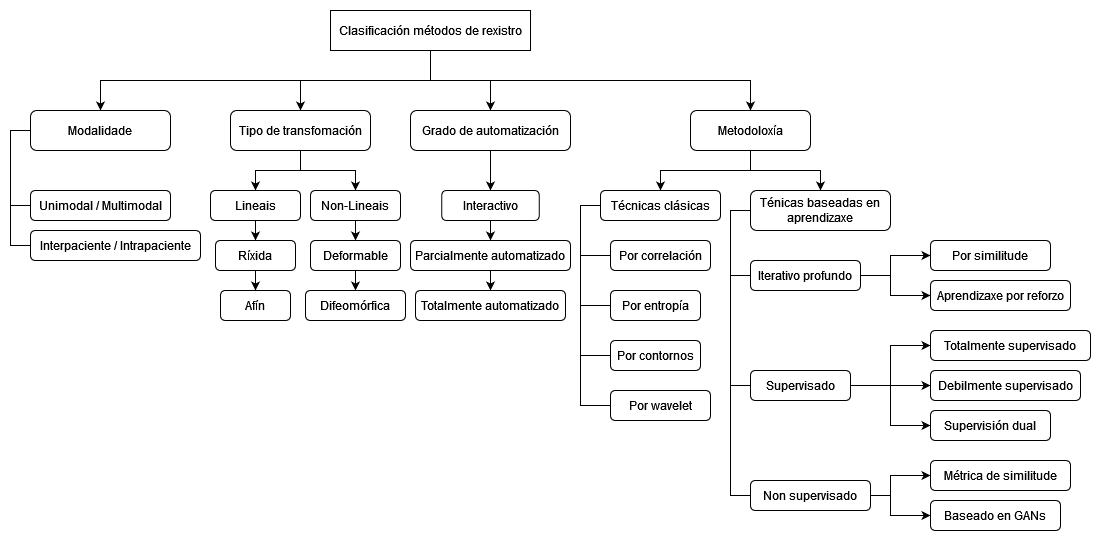

The diagram above was exported from draw.io. Its source (the exported page's mxGraphModel, read from the mxfile embedded in the PNG):
<mxGraphModel dx="1229" dy="902" grid="1" gridSize="10" guides="1" tooltips="1" connect="1" arrows="1" fold="1" page="1" pageScale="1" pageWidth="850" pageHeight="1100" math="0" shadow="0">
  <root>
    <mxCell id="0" />
    <mxCell id="1" parent="0" />
    <mxCell id="kx_qIP4NcIYdUgOtcNl2-83" style="edgeStyle=orthogonalEdgeStyle;rounded=0;orthogonalLoop=1;jettySize=auto;html=1;entryX=0.5;entryY=0;entryDx=0;entryDy=0;" edge="1" parent="1" source="kx_qIP4NcIYdUgOtcNl2-1" target="kx_qIP4NcIYdUgOtcNl2-3">
      <mxGeometry relative="1" as="geometry">
        <Array as="points">
          <mxPoint x="580" y="290" />
          <mxPoint x="250" y="290" />
        </Array>
      </mxGeometry>
    </mxCell>
    <mxCell id="kx_qIP4NcIYdUgOtcNl2-84" style="edgeStyle=orthogonalEdgeStyle;rounded=0;orthogonalLoop=1;jettySize=auto;html=1;entryX=0.5;entryY=0;entryDx=0;entryDy=0;" edge="1" parent="1" source="kx_qIP4NcIYdUgOtcNl2-1" target="kx_qIP4NcIYdUgOtcNl2-4">
      <mxGeometry relative="1" as="geometry" />
    </mxCell>
    <mxCell id="kx_qIP4NcIYdUgOtcNl2-85" style="edgeStyle=orthogonalEdgeStyle;rounded=0;orthogonalLoop=1;jettySize=auto;html=1;entryX=0.5;entryY=0;entryDx=0;entryDy=0;" edge="1" parent="1" source="kx_qIP4NcIYdUgOtcNl2-1" target="kx_qIP4NcIYdUgOtcNl2-7">
      <mxGeometry relative="1" as="geometry" />
    </mxCell>
    <mxCell id="kx_qIP4NcIYdUgOtcNl2-86" style="edgeStyle=orthogonalEdgeStyle;rounded=0;orthogonalLoop=1;jettySize=auto;html=1;entryX=0.5;entryY=0;entryDx=0;entryDy=0;" edge="1" parent="1" source="kx_qIP4NcIYdUgOtcNl2-1" target="kx_qIP4NcIYdUgOtcNl2-42">
      <mxGeometry relative="1" as="geometry">
        <Array as="points">
          <mxPoint x="580" y="290" />
          <mxPoint x="900" y="290" />
        </Array>
      </mxGeometry>
    </mxCell>
    <mxCell id="kx_qIP4NcIYdUgOtcNl2-1" value="Clasificación métodos de rexistro" style="rounded=0;whiteSpace=wrap;html=1;" vertex="1" parent="1">
      <mxGeometry x="480" y="220" width="200" height="40" as="geometry" />
    </mxCell>
    <mxCell id="kx_qIP4NcIYdUgOtcNl2-29" style="edgeStyle=orthogonalEdgeStyle;rounded=0;orthogonalLoop=1;jettySize=auto;html=1;entryX=0;entryY=0.5;entryDx=0;entryDy=0;endArrow=none;endFill=0;" edge="1" parent="1" source="kx_qIP4NcIYdUgOtcNl2-3" target="kx_qIP4NcIYdUgOtcNl2-10">
      <mxGeometry relative="1" as="geometry">
        <Array as="points">
          <mxPoint x="160" y="340" />
          <mxPoint x="160" y="415" />
        </Array>
      </mxGeometry>
    </mxCell>
    <mxCell id="kx_qIP4NcIYdUgOtcNl2-30" style="edgeStyle=orthogonalEdgeStyle;rounded=0;orthogonalLoop=1;jettySize=auto;html=1;entryX=0;entryY=0.75;entryDx=0;entryDy=0;endArrow=none;endFill=0;" edge="1" parent="1" source="kx_qIP4NcIYdUgOtcNl2-3" target="kx_qIP4NcIYdUgOtcNl2-13">
      <mxGeometry relative="1" as="geometry">
        <Array as="points">
          <mxPoint x="160" y="340" />
          <mxPoint x="160" y="455" />
          <mxPoint x="180" y="455" />
        </Array>
      </mxGeometry>
    </mxCell>
    <mxCell id="kx_qIP4NcIYdUgOtcNl2-3" value="Modalidade" style="rounded=1;whiteSpace=wrap;html=1;" vertex="1" parent="1">
      <mxGeometry x="180" y="320" width="140" height="40" as="geometry" />
    </mxCell>
    <mxCell id="kx_qIP4NcIYdUgOtcNl2-18" style="edgeStyle=orthogonalEdgeStyle;rounded=0;orthogonalLoop=1;jettySize=auto;html=1;entryX=0.5;entryY=0;entryDx=0;entryDy=0;" edge="1" parent="1" source="kx_qIP4NcIYdUgOtcNl2-4" target="kx_qIP4NcIYdUgOtcNl2-16">
      <mxGeometry relative="1" as="geometry" />
    </mxCell>
    <mxCell id="kx_qIP4NcIYdUgOtcNl2-19" style="edgeStyle=orthogonalEdgeStyle;rounded=0;orthogonalLoop=1;jettySize=auto;html=1;" edge="1" parent="1" source="kx_qIP4NcIYdUgOtcNl2-4" target="kx_qIP4NcIYdUgOtcNl2-17">
      <mxGeometry relative="1" as="geometry" />
    </mxCell>
    <mxCell id="kx_qIP4NcIYdUgOtcNl2-4" value="Tipo de transfomación" style="rounded=1;whiteSpace=wrap;html=1;" vertex="1" parent="1">
      <mxGeometry x="380" y="320" width="140" height="40" as="geometry" />
    </mxCell>
    <mxCell id="kx_qIP4NcIYdUgOtcNl2-37" style="edgeStyle=orthogonalEdgeStyle;rounded=0;orthogonalLoop=1;jettySize=auto;html=1;entryX=0.5;entryY=0;entryDx=0;entryDy=0;" edge="1" parent="1" source="kx_qIP4NcIYdUgOtcNl2-7" target="kx_qIP4NcIYdUgOtcNl2-31">
      <mxGeometry relative="1" as="geometry" />
    </mxCell>
    <mxCell id="kx_qIP4NcIYdUgOtcNl2-7" value="Grado de automatización" style="rounded=1;whiteSpace=wrap;html=1;" vertex="1" parent="1">
      <mxGeometry x="560" y="320" width="160" height="40" as="geometry" />
    </mxCell>
    <mxCell id="kx_qIP4NcIYdUgOtcNl2-10" value="Unimodal / Multimodal" style="rounded=1;whiteSpace=wrap;html=1;" vertex="1" parent="1">
      <mxGeometry x="180" y="400" width="140" height="30" as="geometry" />
    </mxCell>
    <mxCell id="kx_qIP4NcIYdUgOtcNl2-13" value="Interpaciente / Intrapaciente" style="rounded=1;whiteSpace=wrap;html=1;" vertex="1" parent="1">
      <mxGeometry x="180" y="440" width="170" height="30" as="geometry" />
    </mxCell>
    <mxCell id="kx_qIP4NcIYdUgOtcNl2-20" style="edgeStyle=orthogonalEdgeStyle;rounded=0;orthogonalLoop=1;jettySize=auto;html=1;" edge="1" parent="1" source="kx_qIP4NcIYdUgOtcNl2-14" target="kx_qIP4NcIYdUgOtcNl2-15">
      <mxGeometry relative="1" as="geometry" />
    </mxCell>
    <mxCell id="kx_qIP4NcIYdUgOtcNl2-14" value="Ríxida" style="rounded=1;whiteSpace=wrap;html=1;" vertex="1" parent="1">
      <mxGeometry x="365" y="450" width="80" height="30" as="geometry" />
    </mxCell>
    <mxCell id="kx_qIP4NcIYdUgOtcNl2-15" value="Afín" style="rounded=1;whiteSpace=wrap;html=1;" vertex="1" parent="1">
      <mxGeometry x="370" y="500" width="70" height="30" as="geometry" />
    </mxCell>
    <mxCell id="kx_qIP4NcIYdUgOtcNl2-22" style="edgeStyle=orthogonalEdgeStyle;rounded=0;orthogonalLoop=1;jettySize=auto;html=1;exitX=0.5;exitY=1;exitDx=0;exitDy=0;" edge="1" parent="1" source="kx_qIP4NcIYdUgOtcNl2-16" target="kx_qIP4NcIYdUgOtcNl2-14">
      <mxGeometry relative="1" as="geometry" />
    </mxCell>
    <mxCell id="kx_qIP4NcIYdUgOtcNl2-16" value="Lineais" style="rounded=1;whiteSpace=wrap;html=1;" vertex="1" parent="1">
      <mxGeometry x="360" y="400" width="90" height="30" as="geometry" />
    </mxCell>
    <mxCell id="kx_qIP4NcIYdUgOtcNl2-23" style="edgeStyle=orthogonalEdgeStyle;rounded=0;orthogonalLoop=1;jettySize=auto;html=1;" edge="1" parent="1" source="kx_qIP4NcIYdUgOtcNl2-17">
      <mxGeometry relative="1" as="geometry">
        <mxPoint x="505" y="450" as="targetPoint" />
      </mxGeometry>
    </mxCell>
    <mxCell id="kx_qIP4NcIYdUgOtcNl2-17" value="Non-Lineais" style="rounded=1;whiteSpace=wrap;html=1;" vertex="1" parent="1">
      <mxGeometry x="460" y="400" width="90" height="30" as="geometry" />
    </mxCell>
    <mxCell id="kx_qIP4NcIYdUgOtcNl2-28" style="edgeStyle=orthogonalEdgeStyle;rounded=0;orthogonalLoop=1;jettySize=auto;html=1;exitX=0.5;exitY=1;exitDx=0;exitDy=0;entryX=0.5;entryY=0;entryDx=0;entryDy=0;" edge="1" parent="1" source="kx_qIP4NcIYdUgOtcNl2-24" target="kx_qIP4NcIYdUgOtcNl2-26">
      <mxGeometry relative="1" as="geometry" />
    </mxCell>
    <mxCell id="kx_qIP4NcIYdUgOtcNl2-24" value="Deformable" style="rounded=1;whiteSpace=wrap;html=1;" vertex="1" parent="1">
      <mxGeometry x="460" y="450" width="90" height="30" as="geometry" />
    </mxCell>
    <mxCell id="kx_qIP4NcIYdUgOtcNl2-26" value="Difeomórfica" style="rounded=1;whiteSpace=wrap;html=1;" vertex="1" parent="1">
      <mxGeometry x="455" y="500" width="100" height="30" as="geometry" />
    </mxCell>
    <mxCell id="kx_qIP4NcIYdUgOtcNl2-27" style="edgeStyle=orthogonalEdgeStyle;rounded=0;orthogonalLoop=1;jettySize=auto;html=1;exitX=0.5;exitY=1;exitDx=0;exitDy=0;" edge="1" parent="1" source="kx_qIP4NcIYdUgOtcNl2-26" target="kx_qIP4NcIYdUgOtcNl2-26">
      <mxGeometry relative="1" as="geometry" />
    </mxCell>
    <mxCell id="kx_qIP4NcIYdUgOtcNl2-40" style="edgeStyle=orthogonalEdgeStyle;rounded=0;orthogonalLoop=1;jettySize=auto;html=1;exitX=0.5;exitY=1;exitDx=0;exitDy=0;entryX=0.5;entryY=0;entryDx=0;entryDy=0;" edge="1" parent="1" source="kx_qIP4NcIYdUgOtcNl2-31" target="kx_qIP4NcIYdUgOtcNl2-32">
      <mxGeometry relative="1" as="geometry" />
    </mxCell>
    <mxCell id="kx_qIP4NcIYdUgOtcNl2-31" value="Interactivo" style="rounded=1;whiteSpace=wrap;html=1;" vertex="1" parent="1">
      <mxGeometry x="591.25" y="400" width="97.5" height="30" as="geometry" />
    </mxCell>
    <mxCell id="kx_qIP4NcIYdUgOtcNl2-41" style="edgeStyle=orthogonalEdgeStyle;rounded=0;orthogonalLoop=1;jettySize=auto;html=1;exitX=0.5;exitY=1;exitDx=0;exitDy=0;entryX=0.5;entryY=0;entryDx=0;entryDy=0;" edge="1" parent="1" source="kx_qIP4NcIYdUgOtcNl2-32" target="kx_qIP4NcIYdUgOtcNl2-33">
      <mxGeometry relative="1" as="geometry" />
    </mxCell>
    <mxCell id="kx_qIP4NcIYdUgOtcNl2-32" value="Parcialmente automatizado" style="rounded=1;whiteSpace=wrap;html=1;" vertex="1" parent="1">
      <mxGeometry x="560" y="450" width="160" height="30" as="geometry" />
    </mxCell>
    <mxCell id="kx_qIP4NcIYdUgOtcNl2-33" value="Totalmente automatizado" style="rounded=1;whiteSpace=wrap;html=1;" vertex="1" parent="1">
      <mxGeometry x="565" y="500" width="150" height="30" as="geometry" />
    </mxCell>
    <mxCell id="kx_qIP4NcIYdUgOtcNl2-46" style="edgeStyle=orthogonalEdgeStyle;rounded=0;orthogonalLoop=1;jettySize=auto;html=1;entryX=0.5;entryY=0;entryDx=0;entryDy=0;" edge="1" parent="1" source="kx_qIP4NcIYdUgOtcNl2-42" target="kx_qIP4NcIYdUgOtcNl2-44">
      <mxGeometry relative="1" as="geometry" />
    </mxCell>
    <mxCell id="kx_qIP4NcIYdUgOtcNl2-47" style="edgeStyle=orthogonalEdgeStyle;rounded=0;orthogonalLoop=1;jettySize=auto;html=1;" edge="1" parent="1" source="kx_qIP4NcIYdUgOtcNl2-42" target="kx_qIP4NcIYdUgOtcNl2-45">
      <mxGeometry relative="1" as="geometry" />
    </mxCell>
    <mxCell id="kx_qIP4NcIYdUgOtcNl2-42" value="Metodoloxía" style="rounded=1;whiteSpace=wrap;html=1;" vertex="1" parent="1">
      <mxGeometry x="840" y="320" width="120" height="40" as="geometry" />
    </mxCell>
    <mxCell id="kx_qIP4NcIYdUgOtcNl2-61" style="edgeStyle=orthogonalEdgeStyle;rounded=0;orthogonalLoop=1;jettySize=auto;html=1;exitX=0;exitY=0.5;exitDx=0;exitDy=0;entryX=0;entryY=0.5;entryDx=0;entryDy=0;endArrow=none;endFill=0;" edge="1" parent="1" source="kx_qIP4NcIYdUgOtcNl2-44" target="kx_qIP4NcIYdUgOtcNl2-51">
      <mxGeometry relative="1" as="geometry">
        <mxPoint x="730" y="620" as="targetPoint" />
      </mxGeometry>
    </mxCell>
    <mxCell id="kx_qIP4NcIYdUgOtcNl2-44" value="Técnicas clásicas" style="rounded=1;whiteSpace=wrap;html=1;" vertex="1" parent="1">
      <mxGeometry x="750" y="400" width="120" height="30" as="geometry" />
    </mxCell>
    <mxCell id="kx_qIP4NcIYdUgOtcNl2-65" style="edgeStyle=orthogonalEdgeStyle;rounded=0;orthogonalLoop=1;jettySize=auto;html=1;exitX=0;exitY=0.5;exitDx=0;exitDy=0;entryX=0;entryY=0.5;entryDx=0;entryDy=0;endArrow=none;endFill=0;" edge="1" parent="1" source="kx_qIP4NcIYdUgOtcNl2-45" target="kx_qIP4NcIYdUgOtcNl2-54">
      <mxGeometry relative="1" as="geometry">
        <mxPoint x="880" y="630" as="targetPoint" />
      </mxGeometry>
    </mxCell>
    <mxCell id="kx_qIP4NcIYdUgOtcNl2-67" style="edgeStyle=orthogonalEdgeStyle;rounded=0;orthogonalLoop=1;jettySize=auto;html=1;exitX=1;exitY=0.5;exitDx=0;exitDy=0;entryX=0;entryY=0.5;entryDx=0;entryDy=0;" edge="1" parent="1" target="kx_qIP4NcIYdUgOtcNl2-56">
      <mxGeometry relative="1" as="geometry">
        <mxPoint x="1010" y="485" as="sourcePoint" />
        <Array as="points">
          <mxPoint x="1040" y="485" />
          <mxPoint x="1040" y="465" />
        </Array>
      </mxGeometry>
    </mxCell>
    <mxCell id="kx_qIP4NcIYdUgOtcNl2-45" value="Ténicas baseadas en aprendizaxe" style="rounded=1;whiteSpace=wrap;html=1;" vertex="1" parent="1">
      <mxGeometry x="900" y="400" width="140" height="40" as="geometry" />
    </mxCell>
    <mxCell id="kx_qIP4NcIYdUgOtcNl2-64" style="edgeStyle=orthogonalEdgeStyle;rounded=0;orthogonalLoop=1;jettySize=auto;html=1;exitX=0;exitY=0.5;exitDx=0;exitDy=0;endArrow=none;endFill=0;" edge="1" parent="1" source="kx_qIP4NcIYdUgOtcNl2-48">
      <mxGeometry relative="1" as="geometry">
        <mxPoint x="730" y="465" as="targetPoint" />
      </mxGeometry>
    </mxCell>
    <mxCell id="kx_qIP4NcIYdUgOtcNl2-48" value="Por correlación" style="rounded=1;whiteSpace=wrap;html=1;" vertex="1" parent="1">
      <mxGeometry x="760" y="450" width="100" height="30" as="geometry" />
    </mxCell>
    <mxCell id="kx_qIP4NcIYdUgOtcNl2-63" style="edgeStyle=orthogonalEdgeStyle;rounded=0;orthogonalLoop=1;jettySize=auto;html=1;exitX=0;exitY=0.5;exitDx=0;exitDy=0;endArrow=none;endFill=0;" edge="1" parent="1" source="kx_qIP4NcIYdUgOtcNl2-49">
      <mxGeometry relative="1" as="geometry">
        <mxPoint x="730" y="515" as="targetPoint" />
      </mxGeometry>
    </mxCell>
    <mxCell id="kx_qIP4NcIYdUgOtcNl2-49" value="Por entropía" style="rounded=1;whiteSpace=wrap;html=1;" vertex="1" parent="1">
      <mxGeometry x="760" y="500" width="90" height="30" as="geometry" />
    </mxCell>
    <mxCell id="kx_qIP4NcIYdUgOtcNl2-62" style="edgeStyle=orthogonalEdgeStyle;rounded=0;orthogonalLoop=1;jettySize=auto;html=1;exitX=0;exitY=0.5;exitDx=0;exitDy=0;endArrow=none;endFill=0;" edge="1" parent="1" source="kx_qIP4NcIYdUgOtcNl2-50">
      <mxGeometry relative="1" as="geometry">
        <mxPoint x="730" y="565" as="targetPoint" />
      </mxGeometry>
    </mxCell>
    <mxCell id="kx_qIP4NcIYdUgOtcNl2-50" value="Por contornos" style="rounded=1;whiteSpace=wrap;html=1;" vertex="1" parent="1">
      <mxGeometry x="760" y="550" width="90" height="30" as="geometry" />
    </mxCell>
    <mxCell id="kx_qIP4NcIYdUgOtcNl2-51" value="Por wavelet" style="rounded=1;whiteSpace=wrap;html=1;" vertex="1" parent="1">
      <mxGeometry x="760" y="600" width="100" height="30" as="geometry" />
    </mxCell>
    <mxCell id="kx_qIP4NcIYdUgOtcNl2-66" style="edgeStyle=orthogonalEdgeStyle;rounded=0;orthogonalLoop=1;jettySize=auto;html=1;exitX=0;exitY=0.5;exitDx=0;exitDy=0;endArrow=none;endFill=0;" edge="1" parent="1" source="kx_qIP4NcIYdUgOtcNl2-52">
      <mxGeometry relative="1" as="geometry">
        <mxPoint x="880" y="485" as="targetPoint" />
      </mxGeometry>
    </mxCell>
    <mxCell id="kx_qIP4NcIYdUgOtcNl2-71" style="edgeStyle=orthogonalEdgeStyle;rounded=0;orthogonalLoop=1;jettySize=auto;html=1;exitX=1;exitY=0.5;exitDx=0;exitDy=0;entryX=0;entryY=0.5;entryDx=0;entryDy=0;" edge="1" parent="1" target="kx_qIP4NcIYdUgOtcNl2-57">
      <mxGeometry relative="1" as="geometry">
        <mxPoint x="960" y="485" as="sourcePoint" />
        <Array as="points">
          <mxPoint x="1040" y="485" />
          <mxPoint x="1040" y="505" />
        </Array>
      </mxGeometry>
    </mxCell>
    <mxCell id="kx_qIP4NcIYdUgOtcNl2-52" value="Iterativo profundo" style="rounded=1;whiteSpace=wrap;html=1;" vertex="1" parent="1">
      <mxGeometry x="900" y="470" width="110" height="30" as="geometry" />
    </mxCell>
    <mxCell id="kx_qIP4NcIYdUgOtcNl2-69" style="edgeStyle=orthogonalEdgeStyle;rounded=0;orthogonalLoop=1;jettySize=auto;html=1;exitX=0;exitY=0.5;exitDx=0;exitDy=0;endArrow=none;endFill=0;" edge="1" parent="1" source="kx_qIP4NcIYdUgOtcNl2-53">
      <mxGeometry relative="1" as="geometry">
        <mxPoint x="880" y="555" as="targetPoint" />
      </mxGeometry>
    </mxCell>
    <mxCell id="kx_qIP4NcIYdUgOtcNl2-72" style="edgeStyle=orthogonalEdgeStyle;rounded=0;orthogonalLoop=1;jettySize=auto;html=1;entryX=0;entryY=0.5;entryDx=0;entryDy=0;" edge="1" parent="1" source="kx_qIP4NcIYdUgOtcNl2-53" target="kx_qIP4NcIYdUgOtcNl2-58">
      <mxGeometry relative="1" as="geometry" />
    </mxCell>
    <mxCell id="kx_qIP4NcIYdUgOtcNl2-73" style="edgeStyle=orthogonalEdgeStyle;rounded=0;orthogonalLoop=1;jettySize=auto;html=1;entryX=0;entryY=0.5;entryDx=0;entryDy=0;" edge="1" parent="1" source="kx_qIP4NcIYdUgOtcNl2-53" target="kx_qIP4NcIYdUgOtcNl2-59">
      <mxGeometry relative="1" as="geometry" />
    </mxCell>
    <mxCell id="kx_qIP4NcIYdUgOtcNl2-74" style="edgeStyle=orthogonalEdgeStyle;rounded=0;orthogonalLoop=1;jettySize=auto;html=1;entryX=0;entryY=0.5;entryDx=0;entryDy=0;" edge="1" parent="1" source="kx_qIP4NcIYdUgOtcNl2-53" target="kx_qIP4NcIYdUgOtcNl2-60">
      <mxGeometry relative="1" as="geometry" />
    </mxCell>
    <mxCell id="kx_qIP4NcIYdUgOtcNl2-53" value="Supervisado" style="rounded=1;whiteSpace=wrap;html=1;" vertex="1" parent="1">
      <mxGeometry x="900" y="580" width="100" height="30" as="geometry" />
    </mxCell>
    <mxCell id="kx_qIP4NcIYdUgOtcNl2-81" style="edgeStyle=orthogonalEdgeStyle;rounded=0;orthogonalLoop=1;jettySize=auto;html=1;entryX=0;entryY=0.5;entryDx=0;entryDy=0;" edge="1" parent="1" source="kx_qIP4NcIYdUgOtcNl2-54" target="kx_qIP4NcIYdUgOtcNl2-76">
      <mxGeometry relative="1" as="geometry">
        <Array as="points">
          <mxPoint x="1040" y="705" />
          <mxPoint x="1040" y="685" />
        </Array>
      </mxGeometry>
    </mxCell>
    <mxCell id="kx_qIP4NcIYdUgOtcNl2-82" style="edgeStyle=orthogonalEdgeStyle;rounded=0;orthogonalLoop=1;jettySize=auto;html=1;entryX=0;entryY=0.5;entryDx=0;entryDy=0;" edge="1" parent="1" source="kx_qIP4NcIYdUgOtcNl2-54" target="kx_qIP4NcIYdUgOtcNl2-79">
      <mxGeometry relative="1" as="geometry">
        <Array as="points">
          <mxPoint x="1040" y="705" />
          <mxPoint x="1040" y="725" />
        </Array>
      </mxGeometry>
    </mxCell>
    <mxCell id="kx_qIP4NcIYdUgOtcNl2-54" value="Non supervisado" style="rounded=1;whiteSpace=wrap;html=1;" vertex="1" parent="1">
      <mxGeometry x="900" y="690" width="120" height="30" as="geometry" />
    </mxCell>
    <mxCell id="kx_qIP4NcIYdUgOtcNl2-56" value="Por similitude" style="rounded=1;whiteSpace=wrap;html=1;" vertex="1" parent="1">
      <mxGeometry x="1080" y="450" width="120" height="30" as="geometry" />
    </mxCell>
    <mxCell id="kx_qIP4NcIYdUgOtcNl2-57" value="Aprendizaxe por reforzo" style="rounded=1;whiteSpace=wrap;html=1;" vertex="1" parent="1">
      <mxGeometry x="1080" y="490" width="140" height="30" as="geometry" />
    </mxCell>
    <mxCell id="kx_qIP4NcIYdUgOtcNl2-58" value="Totalmente supervisado" style="rounded=1;whiteSpace=wrap;html=1;" vertex="1" parent="1">
      <mxGeometry x="1080" y="540" width="160" height="30" as="geometry" />
    </mxCell>
    <mxCell id="kx_qIP4NcIYdUgOtcNl2-59" value="Debilmente supervisado" style="rounded=1;whiteSpace=wrap;html=1;" vertex="1" parent="1">
      <mxGeometry x="1080" y="580" width="150" height="30" as="geometry" />
    </mxCell>
    <mxCell id="kx_qIP4NcIYdUgOtcNl2-60" value="Supervisión dual" style="rounded=1;whiteSpace=wrap;html=1;" vertex="1" parent="1">
      <mxGeometry x="1080" y="620" width="120" height="30" as="geometry" />
    </mxCell>
    <mxCell id="kx_qIP4NcIYdUgOtcNl2-70" style="edgeStyle=orthogonalEdgeStyle;rounded=0;orthogonalLoop=1;jettySize=auto;html=1;exitX=0.5;exitY=1;exitDx=0;exitDy=0;" edge="1" parent="1" source="kx_qIP4NcIYdUgOtcNl2-57" target="kx_qIP4NcIYdUgOtcNl2-57">
      <mxGeometry relative="1" as="geometry" />
    </mxCell>
    <mxCell id="kx_qIP4NcIYdUgOtcNl2-76" value="Métrica de similitude" style="rounded=1;whiteSpace=wrap;html=1;" vertex="1" parent="1">
      <mxGeometry x="1080" y="670" width="140" height="30" as="geometry" />
    </mxCell>
    <mxCell id="kx_qIP4NcIYdUgOtcNl2-79" value="Baseado en GANs" style="rounded=1;whiteSpace=wrap;html=1;" vertex="1" parent="1">
      <mxGeometry x="1080" y="710" width="130" height="30" as="geometry" />
    </mxCell>
  </root>
</mxGraphModel>